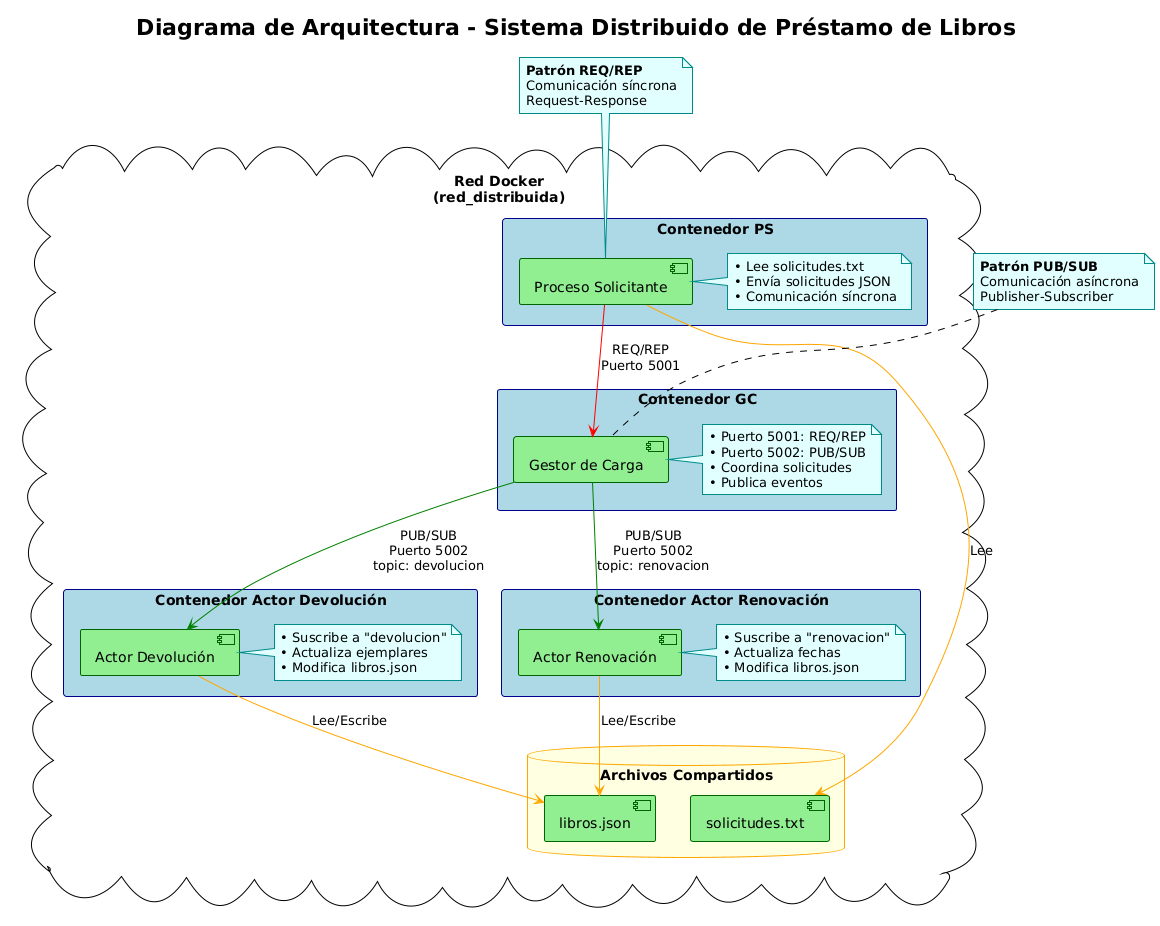

The diagram above was rendered by PlantUML. Its source (embedded in the PNG):
@startuml
!theme plain
title Diagrama de Arquitectura - Sistema Distribuido de Préstamo de Libros

skinparam rectangle {
  BackgroundColor LightBlue
  BorderColor DarkBlue
}

skinparam component {
  BackgroundColor LightGreen
  BorderColor DarkGreen
}

skinparam database {
  BackgroundColor LightYellow
  BorderColor Orange
}

skinparam note {
  BackgroundColor LightCyan
  BorderColor DarkCyan
}

' ========= Red Docker (contiene los contenedores) =========
cloud "Red Docker\n(red_distribuida)" as Network {

  ' === Contenedor GC ===
  rectangle "Contenedor GC" as GC {
    component "Gestor de Carga" as GC_Service
    note right of GC_Service
      • Puerto 5001: REQ/REP
      • Puerto 5002: PUB/SUB
      • Coordina solicitudes
      • Publica eventos
    end note
  }

  ' === Contenedor PS ===
  rectangle "Contenedor PS" as PS {
    component "Proceso Solicitante" as PS_Service
    note right of PS_Service
      • Lee solicitudes.txt
      • Envía solicitudes JSON
      • Comunicación síncrona
    end note
  }

  ' === Contenedor Actor Devolución ===
  rectangle "Contenedor Actor Devolución" as ActorDev {
    component "Actor Devolución" as ActorDev_Service
    note right of ActorDev_Service
      • Suscribe a "devolucion"
      • Actualiza ejemplares
      • Modifica libros.json
    end note
  }

  ' === Contenedor Actor Renovación ===
  rectangle "Contenedor Actor Renovación" as ActorRen {
    component "Actor Renovación" as ActorRen_Service
    note right of ActorRen_Service
      • Suscribe a "renovacion"
      • Actualiza fechas
      • Modifica libros.json
    end note
  }

  ' === Archivos Compartidos (bind mount) ===
  database "Archivos Compartidos" as DB {
    component "libros.json" as LibrosDB
    component "solicitudes.txt" as SolicitudesFile
  }

  ' === Comunicación REQ/REP (Síncrona) ===
  PS_Service -[#red]-> GC_Service : REQ/REP\nPuerto 5001

  ' === Comunicación PUB/SUB (Asíncrona) ===
  GC_Service -[#green]-> ActorDev_Service : PUB/SUB\nPuerto 5002\ntopic: devolucion
  GC_Service -[#green]-> ActorRen_Service : PUB/SUB\nPuerto 5002\ntopic: renovacion

  ' === Acceso a archivos ===
  PS_Service -[#orange]-> SolicitudesFile : Lee
  ActorDev_Service -[#orange]-> LibrosDB : Lee/Escribe
  ActorRen_Service -[#orange]-> LibrosDB : Lee/Escribe
}

' === Notas explicativas fuera de la nube (para que no molesten el layout) ===
note top of PS_Service
**Patrón REQ/REP**
Comunicación síncrona
Request-Response
end note

note top of GC_Service
**Patrón PUB/SUB**
Comunicación asíncrona
Publisher-Subscriber
end note
@enduml